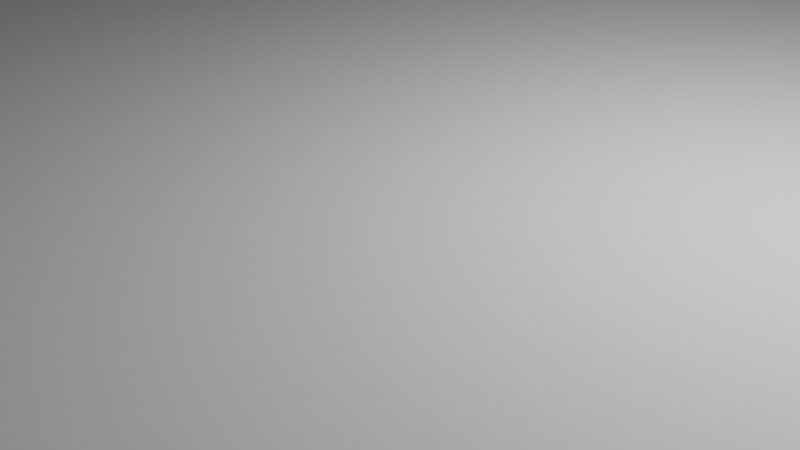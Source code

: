 # Source: untitled.blend  (saved by Blender 3.1.7; exported with 4.5.12 LTS)
import bpy
from mathutils import Matrix  # noqa: F401  (used for matrix-valued properties, if any)

bpy.ops.wm.read_factory_settings(use_empty=True)
scene = bpy.context.scene
scene.name = 'Scene'

# ---- collections
col_collection = bpy.data.collections.new('Collection'); scene.collection.children.link(col_collection)

# ---- materials (node trees are filled in below, after node groups)
mat_material = bpy.data.materials.new('Material')
mat_material.alpha_threshold = 0.0
mat_material.use_transparent_shadow = False
mat_material.line_color = (0.0, 0.0, 0.0, 1.0)

# ---- material node trees
mat_material.use_nodes = True; mat_material.node_tree.nodes.clear()
_N = mat_material.node_tree.nodes; _L = mat_material.node_tree.links
n0 = _N.new('ShaderNodeOutputMaterial'); n0.name = 'Material Output'; n0.location = (300, 300)
n1 = _N.new('ShaderNodeBsdfPrincipled'); n1.name = 'Principled BSDF'; n1.location = (10, 300)
n1.distribution = 'GGX'
n1.subsurface_method = 'RANDOM_WALK_SKIN'
n1.inputs[2].default_value = 0.4
n1.inputs[3].default_value = 1.45
n1.inputs[27].default_value = (0.0, 0.0, 0.0, 1.0)
n1.inputs[28].default_value = 1.0
_L.new(n1.outputs[0], n0.inputs[0])
n0.is_active_output = True

# ---- world
world_world = bpy.data.worlds.new('World'); scene.world = world_world
world_world.use_nodes = True; world_world.node_tree.nodes.clear()
_N = world_world.node_tree.nodes; _L = world_world.node_tree.links
n0 = _N.new('ShaderNodeOutputWorld'); n0.name = 'World Output'; n0.location = (300, 300)
n1 = _N.new('ShaderNodeBackground'); n1.name = 'Background'; n1.location = (10, 300)
n1.inputs[0].default_value = (0.05088, 0.05088, 0.05088, 1.0)
_L.new(n1.outputs[0], n0.inputs[0])
n0.is_active_output = True
world_world.color = (0.05088, 0.05088, 0.05088)
world_world.use_sun_shadow = False
world_world.sun_shadow_jitter_overblur = 0.0

# ---- cameras
cam_camera = bpy.data.cameras.new('Camera')
cam_camera.clip_end = 100.0
cam_camera.ortho_scale = 7.314

# ---- lights
light_light = bpy.data.lights.new('Light', 'POINT')
light_light.transmission_factor = 0.0
light_light.energy = 1000.0
light_light.shadow_soft_size = 0.1
light_light.shadow_maximum_resolution = 0.006
light_light.use_absolute_resolution = True

# ---- meshes
me_cube = bpy.data.meshes.new('Cube')
me_cube.from_pydata([(1.0, 1.0, 1.0), (1.0, 1.0, -1.0), (1.0, -1.0, 1.0), (1.0, -1.0, -1.0), (-1.0, 1.0, 1.0), (-1.0, 1.0, -1.0), (-1.0, -1.0, 1.0), (-1.0, -1.0, -1.0)], [], [(0, 4, 6, 2), (3, 2, 6, 7), (7, 6, 4, 5), (5, 1, 3, 7), (1, 0, 2, 3), (5, 4, 0, 1)])
_uv = me_cube.uv_layers.new(name='UVMap')
_uv.uv.foreach_set('vector', [0.625, 0.5, 0.875, 0.5, 0.875, 0.75, 0.625, 0.75, 0.375, 0.75, 0.625, 0.75, 0.625, 1.0, 0.375, 1.0, 0.375, 0.0, 0.625, 0.0, 0.625, 0.25, 0.375, 0.25, 0.125, 0.5, 0.375, 0.5, 0.375, 0.75, 0.125, 0.75, 0.375, 0.5, 0.625, 0.5, 0.625, 0.75, 0.375, 0.75, 0.375, 0.25, 0.625, 0.25, 0.625, 0.5, 0.375, 0.5])
me_cube.materials.append(mat_material)
me_cube.use_remesh_preserve_volume = False
me_cube.use_remesh_preserve_attributes = False
me_cube.use_mirror_vertex_groups = False
me_cube.update()
me_cube_001 = bpy.data.meshes.new('Cube.001')
me_cube_001.from_pydata([(-1.0, -1.0, -1.0), (-1.0, -1.0, 1.0), (-1.0, 1.0, -1.0), (-1.0, 1.0, 1.0), (1.0, -1.0, -1.0), (1.0, -1.0, 1.0), (1.0, 1.0, -1.0), (1.0, 1.0, 1.0), (-0.1413, -0.2949, -1.0), (-0.1384, -0.3242, -1.0), (-0.1384, -0.2656, -1.0), (-0.1298, -0.3523, -1.0), (-0.116, -0.2116, -1.0), (-0.116, -0.3782, -1.0), (-0.1298, -0.2375, -1.0), (-0.09733, -0.401, -1.0), (-0.0746, -0.1702, -1.0), (-0.02053, -0.442, -1.0), (-0.04867, -0.4335, -1.0), (-0.02053, -0.1478, -1.0), (-0.0746, -0.4196, -1.0), (-0.04867, -0.1563, -1.0), (-0.09733, -0.1888, -1.0), (0.038, -0.442, -1.0), (0.038, -0.1478, -1.0), (0.09207, -0.4196, -1.0), (0.09207, -0.1702, -1.0), (0.06614, -0.4335, -1.0), (0.06614, -0.1563, -1.0), (0.1335, -0.3782, -1.0), (0.1335, -0.2116, -1.0), (0.1587, -0.2949, -1.0), (0.1559, -0.2656, -1.0), (0.1559, -0.3242, -1.0), (0.1473, -0.2375, -1.0), (0.1473, -0.3523, -1.0), (0.1148, -0.1888, -1.0), (0.008735, -0.4449, -1.0), (0.1148, -0.401, -1.0), (0.008735, -0.1449, -1.0), (-0.1413, -0.2949, 1.0), (-0.1384, -0.3242, 1.0), (-0.1384, -0.2656, 1.0), (-0.116, -0.3782, 1.0), (-0.116, -0.2116, 1.0), (-0.1298, -0.3523, 1.0), (-0.1298, -0.2375, 1.0), (-0.0746, -0.4196, 1.0), (-0.0746, -0.1702, 1.0), (-0.02053, -0.442, 1.0), (-0.02053, -0.1478, 1.0), (-0.04867, -0.4335, 1.0), (-0.04867, -0.1563, 1.0), (0.008735, -0.4449, 1.0), (-0.09733, -0.401, 1.0), (-0.09733, -0.1888, 1.0), (0.038, -0.442, 1.0), (0.038, -0.1478, 1.0), (0.09207, -0.4196, 1.0), (0.09207, -0.1702, 1.0), (0.06614, -0.4335, 1.0), (0.06614, -0.1563, 1.0), (0.1335, -0.3782, 1.0), (0.1335, -0.2116, 1.0), (0.1587, -0.2949, 1.0), (0.1559, -0.3242, 1.0), (0.1559, -0.2656, 1.0), (0.1473, -0.3523, 1.0), (0.1473, -0.2375, 1.0), (0.1148, -0.401, 1.0), (0.1148, -0.1888, 1.0), (0.008735, -0.1449, 1.0), (0.5119, -0.2935, -1.0), (0.5134, -0.3081, -1.0), (0.5134, -0.2788, -1.0), (0.5246, -0.3351, -1.0), (0.5246, -0.2518, -1.0), (0.5176, -0.3222, -1.0), (0.5176, -0.2648, -1.0), (0.5453, -0.3558, -1.0), (0.5453, -0.2311, -1.0), (0.5723, -0.367, -1.0), (0.5723, -0.2199, -1.0), (0.5582, -0.3628, -1.0), (0.5582, -0.2242, -1.0), (0.5339, -0.3465, -1.0), (0.5339, -0.2404, -1.0), (0.6016, -0.367, -1.0), (0.6016, -0.2199, -1.0), (0.6286, -0.3558, -1.0), (0.6286, -0.2311, -1.0), (0.6156, -0.3628, -1.0), (0.6156, -0.2242, -1.0), (0.6493, -0.3351, -1.0), (0.6493, -0.2518, -1.0), (0.6619, -0.2935, -1.0), (0.6605, -0.3081, -1.0), (0.6605, -0.2788, -1.0), (0.6562, -0.3222, -1.0), (0.6562, -0.2648, -1.0), (0.64, -0.3465, -1.0), (0.64, -0.2404, -1.0), (0.5869, -0.2185, -1.0), (0.5869, -0.3685, -1.0), (0.5119, -0.2935, 1.0), (0.5134, -0.3081, 1.0), (0.5134, -0.2788, 1.0), (0.5246, -0.3351, 1.0), (0.5246, -0.2518, 1.0), (0.5176, -0.3222, 1.0), (0.5176, -0.2648, 1.0), (0.5453, -0.3558, 1.0), (0.5453, -0.2311, 1.0), (0.5723, -0.367, 1.0), (0.5723, -0.2199, 1.0), (0.5582, -0.3628, 1.0), (0.5582, -0.2242, 1.0), (0.5339, -0.3465, 1.0), (0.5339, -0.2404, 1.0), (0.6016, -0.367, 1.0), (0.6016, -0.2199, 1.0), (0.6286, -0.3558, 1.0), (0.6286, -0.2311, 1.0), (0.6156, -0.3628, 1.0), (0.6156, -0.2242, 1.0), (0.6493, -0.3351, 1.0), (0.6493, -0.2518, 1.0), (0.6619, -0.2935, 1.0), (0.6605, -0.3081, 1.0), (0.6605, -0.2788, 1.0), (0.6562, -0.3222, 1.0), (0.6562, -0.2648, 1.0), (0.64, -0.3465, 1.0), (0.64, -0.2404, 1.0), (0.5869, -0.2185, 1.0), (0.5869, -0.3685, 1.0), (-0.6486, -0.2977, -1.0), (-0.6472, -0.3123, -1.0), (-0.6472, -0.283, -1.0), (-0.6429, -0.3264, -1.0), (-0.636, -0.256, -1.0), (-0.636, -0.3393, -1.0), (-0.6429, -0.269, -1.0), (-0.6266, -0.3507, -1.0), (-0.6153, -0.2353, -1.0), (-0.5882, -0.3712, -1.0), (-0.6023, -0.367, -1.0), (-0.5882, -0.2241, -1.0), (-0.6153, -0.36, -1.0), (-0.6023, -0.2284, -1.0), (-0.6266, -0.2446, -1.0), (-0.559, -0.3712, -1.0), (-0.559, -0.2241, -1.0), (-0.5319, -0.36, -1.0), (-0.5319, -0.2353, -1.0), (-0.5449, -0.367, -1.0), (-0.5449, -0.2284, -1.0), (-0.5112, -0.3393, -1.0), (-0.5112, -0.256, -1.0), (-0.4986, -0.2977, -1.0), (-0.5, -0.283, -1.0), (-0.5043, -0.3264, -1.0), (-0.5, -0.3123, -1.0), (-0.5043, -0.269, -1.0), (-0.5206, -0.2446, -1.0), (-0.5206, -0.3507, -1.0), (-0.5736, -0.3727, -1.0), (-0.5736, -0.2227, -1.0), (-0.6486, -0.2977, 1.0), (-0.6472, -0.3123, 1.0), (-0.6472, -0.283, 1.0), (-0.636, -0.3393, 1.0), (-0.6429, -0.269, 1.0), (-0.6429, -0.3264, 1.0), (-0.636, -0.256, 1.0), (-0.6153, -0.36, 1.0), (-0.6266, -0.2446, 1.0), (-0.5882, -0.2241, 1.0), (-0.5882, -0.3712, 1.0), (-0.6023, -0.2284, 1.0), (-0.6023, -0.367, 1.0), (-0.6153, -0.2353, 1.0), (-0.6266, -0.3507, 1.0), (-0.559, -0.3712, 1.0), (-0.559, -0.2241, 1.0), (-0.5319, -0.36, 1.0), (-0.5319, -0.2353, 1.0), (-0.5449, -0.367, 1.0), (-0.5449, -0.2284, 1.0), (-0.5112, -0.3393, 1.0), (-0.5112, -0.256, 1.0), (-0.4986, -0.2977, 1.0), (-0.5, -0.283, 1.0), (-0.5043, -0.3264, 1.0), (-0.5, -0.3123, 1.0), (-0.5043, -0.269, 1.0), (-0.5206, -0.2446, 1.0), (-0.5206, -0.3507, 1.0), (-0.5736, -0.3727, 1.0), (-0.5736, -0.2227, 1.0)], [], [(0, 1, 3, 2), (2, 3, 7, 6), (6, 7, 5, 4), (4, 5, 1, 0), (72, 73, 29, 35, 33, 31, 32, 34, 30, 36, 26, 28, 24, 39, 19, 21, 16, 22, 12, 14, 10, 8, 9, 11, 13, 0, 148, 146, 145, 166, 151, 155, 153, 165, 157, 161, 162, 159, 160, 163, 158, 164, 154, 156, 152, 167, 147, 149, 2, 6, 4, 89, 100, 93, 98, 96, 95, 97, 99, 94, 101, 90, 92, 88, 102, 82, 84, 80, 86, 76, 78, 74), (148, 0, 2, 149, 144, 150, 140, 142, 138, 136, 137, 139, 141, 143), (91, 89, 4, 29, 73, 77, 75, 85, 79, 83, 81, 103, 87), (38, 29, 4, 0, 13, 15, 20, 18, 17, 37, 23, 27, 25), (54, 43, 1, 5, 62, 69, 58, 60, 56, 53, 49, 51, 47), (175, 1, 43, 45, 41, 40, 42, 46, 44, 55, 48, 52, 50, 71, 57, 61, 59, 70, 63, 68, 66, 64, 65, 67, 62, 5, 121, 123, 119, 135, 113, 115, 111, 117, 107, 109, 105, 104, 106, 110, 108, 118, 112, 116, 114, 134, 120, 124, 7, 3, 179, 177, 199, 184, 188, 186, 196, 190, 195, 192, 191, 194, 193, 189, 197, 185, 187, 183, 198, 178, 180), (179, 3, 1, 175, 182, 171, 173, 169, 168, 170, 172, 174, 176, 181), (132, 121, 5, 7, 124, 122, 133, 126, 131, 129, 127, 128, 130, 125), (71, 39, 24, 57), (57, 24, 28, 61), (61, 28, 26, 59), (59, 26, 36, 70), (36, 30, 63, 70), (30, 34, 68, 63), (34, 32, 66, 68), (32, 31, 64, 66), (31, 33, 65, 64), (33, 35, 67, 65), (35, 29, 62, 67), (29, 38, 69, 62), (38, 25, 58, 69), (25, 27, 60, 58), (27, 23, 56, 60), (23, 37, 53, 56), (37, 17, 49, 53), (17, 18, 51, 49), (18, 20, 47, 51), (20, 15, 54, 47), (54, 15, 13, 43), (43, 13, 11, 45), (45, 11, 9, 41), (41, 9, 8, 40), (40, 8, 10, 42), (42, 10, 14, 46), (46, 14, 12, 44), (44, 12, 22, 55), (55, 22, 16, 48), (48, 16, 21, 52), (52, 21, 19, 50), (50, 19, 39, 71), (134, 102, 88, 120), (120, 88, 92, 124), (124, 92, 90, 122), (122, 90, 101, 133), (101, 94, 126, 133), (94, 99, 131, 126), (99, 97, 129, 131), (97, 95, 127, 129), (95, 96, 128, 127), (96, 98, 130, 128), (98, 93, 125, 130), (93, 100, 132, 125), (100, 89, 121, 132), (89, 91, 123, 121), (91, 87, 119, 123), (87, 103, 135, 119), (103, 81, 113, 135), (81, 83, 115, 113), (83, 79, 111, 115), (79, 85, 117, 111), (117, 85, 75, 107), (107, 75, 77, 109), (109, 77, 73, 105), (105, 73, 72, 104), (104, 72, 74, 106), (106, 74, 78, 110), (110, 78, 76, 108), (108, 76, 86, 118), (118, 86, 80, 112), (112, 80, 84, 116), (116, 84, 82, 114), (114, 82, 102, 134), (199, 167, 152, 184), (184, 152, 156, 188), (188, 156, 154, 186), (186, 154, 164, 196), (164, 158, 190, 196), (158, 163, 195, 190), (163, 160, 192, 195), (160, 159, 191, 192), (159, 162, 194, 191), (162, 161, 193, 194), (161, 157, 189, 193), (157, 165, 197, 189), (165, 153, 185, 197), (153, 155, 187, 185), (155, 151, 183, 187), (151, 166, 198, 183), (166, 145, 178, 198), (145, 146, 180, 178), (146, 148, 175, 180), (148, 143, 182, 175), (182, 143, 141, 171), (171, 141, 139, 173), (173, 139, 137, 169), (169, 137, 136, 168), (168, 136, 138, 170), (170, 138, 142, 172), (172, 142, 140, 174), (174, 140, 150, 176), (176, 150, 144, 181), (181, 144, 149, 179), (179, 149, 147, 177), (177, 147, 167, 199)])
_uv = me_cube_001.uv_layers.new(name='UVMap')
_uv.uv.foreach_set('vector', [0.375, 0.0, 0.625, 0.0, 0.625, 0.25, 0.375, 0.25, 0.375, 0.25, 0.625, 0.25, 0.625, 0.5, 0.375, 0.5, 0.375, 0.5, 0.625, 0.5, 0.625, 0.75, 0.375, 0.75, 0.375, 0.75, 0.625, 0.75, 0.625, 1.0, 0.375, 1.0, 0.314, 0.6617, 0.3142, 0.6635, 0.2667, 0.6723, 0.2684, 0.669, 0.2695, 0.6655, 0.2698, 0.6619, 0.2695, 0.6582, 0.2684, 0.6547, 0.2667, 0.6514, 0.2644, 0.6486, 0.2615, 0.6463, 0.2583, 0.6445, 0.2547, 0.6435, 0.2511, 0.6431, 0.2474, 0.6435, 0.2439, 0.6445, 0.2407, 0.6463, 0.2378, 0.6486, 0.2355, 0.6514, 0.2338, 0.6547, 0.2327, 0.6582, 0.2323, 0.6619, 0.2327, 0.6655, 0.2338, 0.669, 0.2355, 0.6723, 0.125, 0.75, 0.1731, 0.67, 0.1747, 0.6709, 0.1765, 0.6714, 0.1783, 0.6716, 0.1801, 0.6714, 0.1819, 0.6709, 0.1835, 0.67, 0.1849, 0.6688, 0.1861, 0.6674, 0.187, 0.6658, 0.1875, 0.664, 0.1877, 0.6622, 0.1875, 0.6604, 0.187, 0.6586, 0.1861, 0.657, 0.1849, 0.6556, 0.1835, 0.6544, 0.1819, 0.6535, 0.1801, 0.653, 0.1783, 0.6528, 0.1765, 0.653, 0.1747, 0.6535, 0.125, 0.5, 0.375, 0.5, 0.375, 0.75, 0.3286, 0.6695, 0.33, 0.6683, 0.3312, 0.6669, 0.332, 0.6653, 0.3326, 0.6635, 0.3327, 0.6617, 0.3326, 0.6599, 0.332, 0.6581, 0.3312, 0.6565, 0.33, 0.6551, 0.3286, 0.6539, 0.327, 0.653, 0.3252, 0.6525, 0.3234, 0.6523, 0.3215, 0.6525, 0.3198, 0.653, 0.3182, 0.6539, 0.3167, 0.6551, 0.3156, 0.6565, 0.3147, 0.6581, 0.3142, 0.6599, 0.1731, 0.67, 0.125, 0.75, 0.125, 0.5, 0.1747, 0.6535, 0.1731, 0.6544, 0.1717, 0.6556, 0.1705, 0.657, 0.1696, 0.6586, 0.1691, 0.6604, 0.1689, 0.6622, 0.1691, 0.664, 0.1696, 0.6658, 0.1705, 0.6674, 0.1717, 0.6688, 0.327, 0.6703, 0.3286, 0.6695, 0.375, 0.75, 0.2667, 0.6723, 0.3142, 0.6635, 0.3147, 0.6653, 0.3156, 0.6669, 0.3167, 0.6683, 0.3182, 0.6695, 0.3198, 0.6703, 0.3215, 0.6709, 0.3234, 0.6711, 0.3252, 0.6709, 0.2644, 0.6751, 0.2667, 0.6723, 0.375, 0.75, 0.125, 0.75, 0.2355, 0.6723, 0.2378, 0.6751, 0.2407, 0.6775, 0.2439, 0.6792, 0.2474, 0.6803, 0.2511, 0.6806, 0.2547, 0.6803, 0.2583, 0.6792, 0.2615, 0.6775, 0.7622, 0.6751, 0.7645, 0.6723, 0.875, 0.75, 0.625, 0.75, 0.7333, 0.6723, 0.7356, 0.6751, 0.7385, 0.6775, 0.7417, 0.6792, 0.7453, 0.6803, 0.7489, 0.6806, 0.7526, 0.6803, 0.7561, 0.6792, 0.7593, 0.6775, 0.8269, 0.67, 0.875, 0.75, 0.7645, 0.6723, 0.7662, 0.669, 0.7673, 0.6655, 0.7677, 0.6619, 0.7673, 0.6582, 0.7662, 0.6547, 0.7645, 0.6514, 0.7622, 0.6486, 0.7593, 0.6463, 0.7561, 0.6445, 0.7526, 0.6435, 0.7489, 0.6431, 0.7453, 0.6435, 0.7417, 0.6445, 0.7385, 0.6463, 0.7356, 0.6486, 0.7333, 0.6514, 0.7316, 0.6547, 0.7305, 0.6582, 0.7302, 0.6619, 0.7305, 0.6655, 0.7316, 0.669, 0.7333, 0.6723, 0.625, 0.75, 0.6714, 0.6695, 0.673, 0.6703, 0.6748, 0.6709, 0.6766, 0.6711, 0.6785, 0.6709, 0.6802, 0.6703, 0.6818, 0.6695, 0.6833, 0.6683, 0.6844, 0.6669, 0.6853, 0.6653, 0.6858, 0.6635, 0.686, 0.6617, 0.6858, 0.6599, 0.6853, 0.6581, 0.6844, 0.6565, 0.6833, 0.6551, 0.6818, 0.6539, 0.6802, 0.653, 0.6785, 0.6525, 0.6766, 0.6523, 0.6748, 0.6525, 0.673, 0.653, 0.625, 0.5, 0.875, 0.5, 0.8253, 0.6535, 0.8235, 0.653, 0.8217, 0.6528, 0.8199, 0.653, 0.8181, 0.6535, 0.8165, 0.6544, 0.8151, 0.6556, 0.8139, 0.657, 0.813, 0.6586, 0.8125, 0.6604, 0.8123, 0.6622, 0.8125, 0.664, 0.813, 0.6658, 0.8139, 0.6674, 0.8151, 0.6688, 0.8165, 0.67, 0.8181, 0.6709, 0.8199, 0.6714, 0.8217, 0.6716, 0.8235, 0.6714, 0.8253, 0.6709, 0.8253, 0.6535, 0.875, 0.5, 0.875, 0.75, 0.8269, 0.67, 0.8283, 0.6688, 0.8295, 0.6674, 0.8304, 0.6658, 0.8309, 0.664, 0.8311, 0.6622, 0.8309, 0.6604, 0.8304, 0.6586, 0.8295, 0.657, 0.8283, 0.6556, 0.8269, 0.6544, 0.67, 0.6683, 0.6714, 0.6695, 0.625, 0.75, 0.625, 0.5, 0.673, 0.653, 0.6714, 0.6539, 0.67, 0.6551, 0.6688, 0.6565, 0.668, 0.6581, 0.6674, 0.6599, 0.6673, 0.6617, 0.6674, 0.6635, 0.668, 0.6653, 0.6688, 0.6669, 1.0, 0.875, 1.0, 0.625, 0.9688, 0.625, 0.9688, 0.875, 0.9688, 0.875, 0.9688, 0.625, 0.9375, 0.625, 0.9375, 0.875, 0.9375, 0.875, 0.9375, 0.625, 0.9062, 0.625, 0.9062, 0.875, 0.9062, 0.875, 0.9062, 0.625, 0.875, 0.625, 0.875, 0.875, 0.875, 0.625, 0.8438, 0.625, 0.8438, 0.875, 0.875, 0.875, 0.8438, 0.625, 0.8125, 0.625, 0.8125, 0.875, 0.8438, 0.875, 0.8125, 0.625, 0.7812, 0.625, 0.7812, 0.875, 0.8125, 0.875, 0.7812, 0.625, 0.75, 0.625, 0.75, 0.875, 0.7812, 0.875, 0.75, 0.625, 0.7188, 0.625, 0.7188, 0.875, 0.75, 0.875, 0.7188, 0.625, 0.6875, 0.625, 0.6875, 0.875, 0.7188, 0.875, 0.6875, 0.625, 0.6562, 0.625, 0.6562, 0.875, 0.6875, 0.875, 0.6562, 0.625, 0.625, 0.625, 0.625, 0.875, 0.6562, 0.875, 0.625, 0.625, 0.5938, 0.625, 0.5938, 0.875, 0.625, 0.875, 0.5938, 0.625, 0.5625, 0.625, 0.5625, 0.875, 0.5938, 0.875, 0.5625, 0.625, 0.5312, 0.625, 0.5312, 0.875, 0.5625, 0.875, 0.5312, 0.625, 0.5, 0.625, 0.5, 0.875, 0.5312, 0.875, 0.5, 0.625, 0.4688, 0.625, 0.4688, 0.875, 0.5, 0.875, 0.4688, 0.625, 0.4375, 0.625, 0.4375, 0.875, 0.4688, 0.875, 0.4375, 0.625, 0.4062, 0.625, 0.4062, 0.875, 0.4375, 0.875, 0.4062, 0.625, 0.375, 0.625, 0.375, 0.875, 0.4062, 0.875, 0.375, 0.875, 0.375, 0.625, 0.3438, 0.625, 0.3438, 0.875, 0.3438, 0.875, 0.3438, 0.625, 0.3125, 0.625, 0.3125, 0.875, 0.3125, 0.875, 0.3125, 0.625, 0.2812, 0.625, 0.2812, 0.875, 0.2812, 0.875, 0.2812, 0.625, 0.25, 0.625, 0.25, 0.875, 0.25, 0.875, 0.25, 0.625, 0.2188, 0.625, 0.2188, 0.875, 0.2188, 0.875, 0.2188, 0.625, 0.1875, 0.625, 0.1875, 0.875, 0.1875, 0.875, 0.1875, 0.625, 0.1562, 0.625, 0.1562, 0.875, 0.1562, 0.875, 0.1562, 0.625, 0.125, 0.625, 0.125, 0.875, 0.125, 0.875, 0.125, 0.625, 0.09375, 0.625, 0.09375, 0.875, 0.09375, 0.875, 0.09375, 0.625, 0.0625, 0.625, 0.0625, 0.875, 0.0625, 0.875, 0.0625, 0.625, 0.03125, 0.625, 0.03125, 0.875, 0.03125, 0.875, 0.03125, 0.625, 0.0, 0.625, 0.0, 0.875, 1.0, 0.8333, 1.0, 0.6667, 0.9688, 0.6667, 0.9688, 0.8333, 0.9688, 0.8333, 0.9688, 0.6667, 0.9375, 0.6667, 0.9375, 0.8333, 0.9375, 0.8333, 0.9375, 0.6667, 0.9062, 0.6667, 0.9062, 0.8333, 0.9062, 0.8333, 0.9062, 0.6667, 0.875, 0.6667, 0.875, 0.8333, 0.875, 0.6667, 0.8438, 0.6667, 0.8438, 0.8333, 0.875, 0.8333, 0.8438, 0.6667, 0.8125, 0.6667, 0.8125, 0.8333, 0.8438, 0.8333, 0.8125, 0.6667, 0.7812, 0.6667, 0.7812, 0.8333, 0.8125, 0.8333, 0.7812, 0.6667, 0.75, 0.6667, 0.75, 0.8333, 0.7812, 0.8333, 0.75, 0.6667, 0.7188, 0.6667, 0.7188, 0.8333, 0.75, 0.8333, 0.7188, 0.6667, 0.6875, 0.6667, 0.6875, 0.8333, 0.7188, 0.8333, 0.6875, 0.6667, 0.6562, 0.6667, 0.6562, 0.8333, 0.6875, 0.8333, 0.6562, 0.6667, 0.625, 0.6667, 0.625, 0.8333, 0.6562, 0.8333, 0.625, 0.6667, 0.5938, 0.6667, 0.5938, 0.8333, 0.625, 0.8333, 0.5938, 0.6667, 0.5625, 0.6667, 0.5625, 0.8333, 0.5938, 0.8333, 0.5625, 0.6667, 0.5312, 0.6667, 0.5312, 0.8333, 0.5625, 0.8333, 0.5312, 0.6667, 0.5, 0.6667, 0.5, 0.8333, 0.5312, 0.8333, 0.5, 0.6667, 0.4688, 0.6667, 0.4687, 0.8333, 0.5, 0.8333, 0.4687, 0.6667, 0.4375, 0.6667, 0.4375, 0.8333, 0.4688, 0.8333, 0.4375, 0.6667, 0.4062, 0.6667, 0.4062, 0.8333, 0.4375, 0.8333, 0.4062, 0.6667, 0.375, 0.6667, 0.375, 0.8333, 0.4062, 0.8333, 0.375, 0.8333, 0.375, 0.6667, 0.3438, 0.6667, 0.3438, 0.8333, 0.3438, 0.8333, 0.3438, 0.6667, 0.3125, 0.6667, 0.3125, 0.8333, 0.3125, 0.8333, 0.3125, 0.6667, 0.2812, 0.6667, 0.2812, 0.8333, 0.2812, 0.8333, 0.2812, 0.6667, 0.25, 0.6667, 0.25, 0.8333, 0.25, 0.8333, 0.25, 0.6667, 0.2188, 0.6667, 0.2188, 0.8333, 0.2188, 0.8333, 0.2188, 0.6667, 0.1875, 0.6667, 0.1875, 0.8333, 0.1875, 0.8333, 0.1875, 0.6667, 0.1562, 0.6667, 0.1562, 0.8333, 0.1562, 0.8333, 0.1562, 0.6667, 0.125, 0.6667, 0.125, 0.8333, 0.125, 0.8333, 0.125, 0.6667, 0.09375, 0.6667, 0.09375, 0.8333, 0.09375, 0.8333, 0.09375, 0.6667, 0.0625, 0.6667, 0.0625, 0.8333, 0.0625, 0.8333, 0.0625, 0.6667, 0.03125, 0.6667, 0.03125, 0.8333, 0.03125, 0.8333, 0.03125, 0.6667, 0.0, 0.6667, 0.0, 0.8333, 1.0, 0.8333, 1.0, 0.6667, 0.9688, 0.6667, 0.9688, 0.8333, 0.9688, 0.8333, 0.9688, 0.6667, 0.9375, 0.6667, 0.9375, 0.8333, 0.9375, 0.8333, 0.9375, 0.6667, 0.9062, 0.6667, 0.9062, 0.8333, 0.9062, 0.8333, 0.9062, 0.6667, 0.875, 0.6667, 0.875, 0.8333, 0.875, 0.6667, 0.8438, 0.6667, 0.8438, 0.8333, 0.875, 0.8333, 0.8438, 0.6667, 0.8125, 0.6667, 0.8125, 0.8333, 0.8438, 0.8333, 0.8125, 0.6667, 0.7812, 0.6667, 0.7812, 0.8333, 0.8125, 0.8333, 0.7812, 0.6667, 0.75, 0.6667, 0.75, 0.8333, 0.7812, 0.8333, 0.75, 0.6667, 0.7188, 0.6667, 0.7188, 0.8333, 0.75, 0.8333, 0.7188, 0.6667, 0.6875, 0.6667, 0.6875, 0.8333, 0.7188, 0.8333, 0.6875, 0.6667, 0.6562, 0.6667, 0.6562, 0.8333, 0.6875, 0.8333, 0.6562, 0.6667, 0.625, 0.6667, 0.625, 0.8333, 0.6562, 0.8333, 0.625, 0.6667, 0.5938, 0.6667, 0.5938, 0.8333, 0.625, 0.8333, 0.5938, 0.6667, 0.5625, 0.6667, 0.5625, 0.8333, 0.5938, 0.8333, 0.5625, 0.6667, 0.5312, 0.6667, 0.5312, 0.8333, 0.5625, 0.8333, 0.5312, 0.6667, 0.5, 0.6667, 0.5, 0.8333, 0.5312, 0.8333, 0.5, 0.6667, 0.4688, 0.6667, 0.4687, 0.8333, 0.5, 0.8333, 0.4687, 0.6667, 0.4375, 0.6667, 0.4375, 0.8333, 0.4688, 0.8333, 0.4375, 0.6667, 0.4062, 0.6667, 0.4062, 0.8333, 0.4375, 0.8333, 0.4062, 0.6667, 0.375, 0.6667, 0.375, 0.8333, 0.4062, 0.8333, 0.375, 0.8333, 0.375, 0.6667, 0.3438, 0.6667, 0.3438, 0.8333, 0.3438, 0.8333, 0.3438, 0.6667, 0.3125, 0.6667, 0.3125, 0.8333, 0.3125, 0.8333, 0.3125, 0.6667, 0.2812, 0.6667, 0.2812, 0.8333, 0.2812, 0.8333, 0.2812, 0.6667, 0.25, 0.6667, 0.25, 0.8333, 0.25, 0.8333, 0.25, 0.6667, 0.2188, 0.6667, 0.2188, 0.8333, 0.2188, 0.8333, 0.2188, 0.6667, 0.1875, 0.6667, 0.1875, 0.8333, 0.1875, 0.8333, 0.1875, 0.6667, 0.1562, 0.6667, 0.1562, 0.8333, 0.1562, 0.8333, 0.1562, 0.6667, 0.125, 0.6667, 0.125, 0.8333, 0.125, 0.8333, 0.125, 0.6667, 0.09375, 0.6667, 0.09375, 0.8333, 0.09375, 0.8333, 0.09375, 0.6667, 0.0625, 0.6667, 0.0625, 0.8333, 0.0625, 0.8333, 0.0625, 0.6667, 0.03125, 0.6667, 0.03125, 0.8333, 0.03125, 0.8333, 0.03125, 0.6667, 0.0, 0.6667, 0.0, 0.8333])
me_cube_001.use_remesh_fix_poles = True
me_cube_001.use_remesh_preserve_attributes = False
me_cube_001.update()

# ---- objects
ob_cube = bpy.data.objects.new('Cube', me_cube)
ob_light = bpy.data.objects.new('Light', light_light)
ob_camera = bpy.data.objects.new('Camera', cam_camera)
ob_cube_001 = bpy.data.objects.new('Cube.001', me_cube_001)

# ---- transforms, parenting, visibility, modifiers, constraints
ob_cube.location = (-0.002393, 20.83, 20.15)
ob_cube.rotation_euler = (1.571, -0.0, 0.0)
ob_cube.scale = (30.0, 19.5, 1.0)
ob_cube.lock_rotations_4d = False
ob_cube.empty_display_type = 'ARROWS'
ob_cube.lineart.crease_threshold = 0.0
ob_light.location = (4.076, 1.005, 5.904)
ob_light.rotation_euler = (0.6503, 0.05522, 1.866)
ob_light.lock_rotations_4d = False
ob_light.empty_display_type = 'ARROWS'
ob_light.color = (0.0, 0.0, 0.0, 0.0)
ob_light.lineart.crease_threshold = 0.0
ob_camera.location = (7.359, -6.926, 4.958)
ob_camera.rotation_euler = (1.109, 0.0, 0.8149)
ob_camera.lock_rotations_4d = False
ob_camera.empty_display_type = 'ARROWS'
ob_camera.color = (0.0, 0.0, 0.0, 0.0)
ob_camera.display_type = 'WIRE'
ob_camera.lineart.crease_threshold = 0.0
ob_cube_001.location = (0.0, -8.187, 0.0)
ob_cube_001.scale = (30.0, 30.0, 1.0)

# ---- collection membership
col_collection.objects.link(ob_cube)
col_collection.objects.link(ob_light)
col_collection.objects.link(ob_camera)
col_collection.objects.link(ob_cube_001)

# ---- scene / render settings (as saved in the file)
scene.camera = ob_camera
scene.frame_start = 1; scene.frame_end = 250; scene.frame_set(1)
scene.render.engine = 'BLENDER_EEVEE_NEXT'
scene.cycles.sampling_pattern = 'TABULATED_SOBOL'
scene.cycles.use_light_tree = False
scene.view_settings.view_transform = 'Filmic'
bpy.context.view_layer.update()
